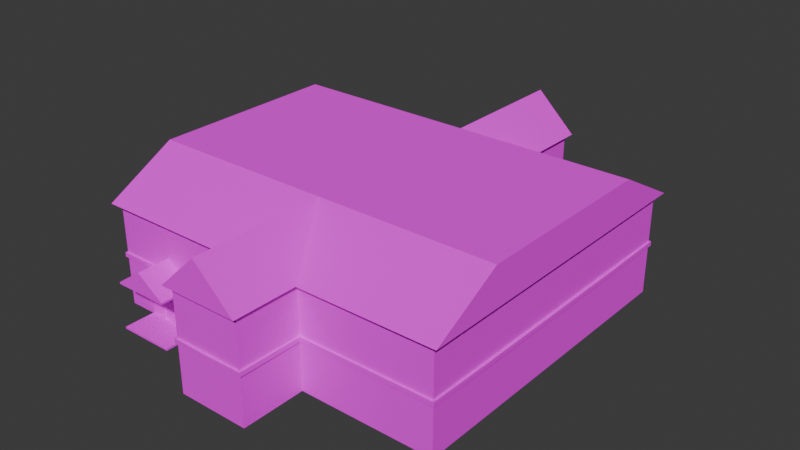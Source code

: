 # Source: inn_ver_2.blend  (saved by Blender 4.3.34; exported with 4.5.12 LTS)
import bpy
from mathutils import Matrix  # noqa: F401  (used for matrix-valued properties, if any)

bpy.ops.wm.read_factory_settings(use_empty=True)
scene = bpy.context.scene
scene.name = 'Scene'

# ---- collections
col_collection = bpy.data.collections.new('Collection'); scene.collection.children.link(col_collection)

# ---- images (referenced by path relative to the original .blend; pixels are not part of the script)
import os
ASSET_DIR = os.environ.get("B2B_ASSET_DIR", "")  # directory of the original .blend (textures are referenced by path, not embedded)
HERE = os.path.dirname(os.path.abspath(__file__))  # packed textures are extracted next to this script under _unpacked/

def load_image(name, relpath, width, height, colorspace="sRGB"):
    """Load a texture the original file referenced (path relative to the .blend, or extracted next to this script)."""
    p = next((c for c in (os.path.join(HERE, relpath), os.path.join(ASSET_DIR, relpath)) if relpath and os.path.exists(c)), "")
    if p:
        img = bpy.data.images.load(p, check_existing=True)
        img.name = name
    else:  # same state as the original file: an image datablock whose file is absent (Cycles renders it pink)
        img = bpy.data.images.new(name, width, height)
        img.source = "FILE"
        img.filepath = "//" + (relpath or name)
    img.colorspace_settings.name = colorspace
    return img
img_inn_ver2_png_001 = load_image('inn_ver2.png.001', 'inn_ver2.png', 1024, 1024, 'sRGB')

# ---- materials (node trees are filled in below, after node groups)
mat_inn = bpy.data.materials.new('inn')
mat_inn.alpha_threshold = 0.0
mat_inn.roughness = 0.5
mat_inn.line_color = (0.0, 0.0, 0.0, 1.0)

# ---- material node trees
mat_inn.use_nodes = True; mat_inn.node_tree.nodes.clear()
_N = mat_inn.node_tree.nodes; _L = mat_inn.node_tree.links
n0 = _N.new('ShaderNodeOutputMaterial'); n0.name = 'Material Output'; n0.location = (300, 300)
n1 = _N.new('ShaderNodeBsdfPrincipled'); n1.name = 'Principled BSDF'; n1.location = (10, 300)
n1.inputs[2].default_value = 1.0
n1.inputs[3].default_value = 1.45
n2 = _N.new('ShaderNodeTexImage'); n2.name = 'Image Texture'; n2.location = (-280, 278)
n2.image = img_inn_ver2_png_001
n2.interpolation = 'Closest'
_L.new(n1.outputs[0], n0.inputs[0])
_L.new(n2.outputs[0], n1.inputs[0])
n0.is_active_output = True

# ---- world
world_world = bpy.data.worlds.new('World'); scene.world = world_world
world_world.use_nodes = True; world_world.node_tree.nodes.clear()
_N = world_world.node_tree.nodes; _L = world_world.node_tree.links
n0 = _N.new('ShaderNodeOutputWorld'); n0.name = 'World Output'; n0.location = (300, 300)
n1 = _N.new('ShaderNodeBackground'); n1.name = 'Background'; n1.location = (10, 300)
n1.inputs[0].default_value = (0.05088, 0.05088, 0.05088, 1.0)
_L.new(n1.outputs[0], n0.inputs[0])
n0.is_active_output = True
world_world.color = (0.05088, 0.05088, 0.05088)
world_world.sun_shadow_jitter_overblur = 0.0

# ---- meshes
me_cube = bpy.data.meshes.new('Cube')
me_cube.from_pydata([(3.485, -2.494, 1.6), (3.485, -2.494, 0.0), (-2.0, -2.494, 1.6), (-2.0, -2.494, 0.0), (3.485, -1.494, 2.2), (-2.0, -1.494, 2.2), (3.485, -2.593, 1.6), (-2.0, -2.593, 1.6), (3.589, -2.494, 1.6), (-2.104, -2.494, 1.6), (3.589, -1.494, 2.2), (-2.104, -1.494, 2.2), (3.589, -2.593, 1.6), (-2.104, -2.593, 1.6), (-2.0, -1.494, 0.0), (3.485, -1.494, 1.6), (-2.0, -1.494, 1.6), (3.485, -1.494, 0.0), (3.589, -1.494, 1.6), (-2.104, -1.494, 1.6), (1.376, -2.494, 1.6), (0.2569, -2.494, 1.6), (0.2569, -2.494, 0.0), (1.376, -2.494, 0.0), (0.8164, -1.494, 2.2), (1.447, -2.593, 1.6), (0.1855, -2.593, 1.6), (1.376, -3.501, 1.6), (0.2569, -3.501, 1.6), (0.2569, -3.501, 0.0), (1.376, -3.501, 0.0), (0.8164, -3.599, 2.2), (1.447, -3.599, 1.6), (0.1855, -3.599, 1.6), (0.8164, -2.494, 0.0), (0.8164, -3.501, 1.6), (0.8164, -3.501, 0.0), (0.8164, -3.599, 1.6), (-2.0, -2.494, 0.7644), (-2.0, -2.494, 0.8356), (3.485, -2.494, 0.8356), (3.485, -2.494, 0.7644), (3.485, -1.494, 0.8356), (3.485, -1.494, 0.7644), (-2.0, -1.494, 0.8356), (-2.0, -1.494, 0.7644), (1.376, -2.494, 0.8356), (1.376, -2.494, 0.7644), (0.2569, -2.494, 0.8356), (0.2569, -2.494, 0.7644), (1.376, -3.501, 0.8356), (1.376, -3.501, 0.7644), (0.2569, -3.501, 0.8356), (0.2569, -3.501, 0.7644), (0.8164, -3.501, 0.8356), (0.8164, -3.501, 0.7644), (-2.026, -2.521, 0.7644), (-2.026, -2.521, 0.8356), (3.511, -2.521, 0.8356), (3.511, -2.521, 0.7644), (3.522, -1.494, 0.8356), (3.522, -1.494, 0.7644), (-2.037, -1.494, 0.8356), (-2.037, -1.494, 0.7644), (1.402, -2.521, 0.8356), (1.402, -2.521, 0.7644), (0.2306, -2.521, 0.8356), (0.2306, -2.521, 0.7644), (1.402, -3.527, 0.8356), (1.402, -3.527, 0.7644), (0.2306, -3.527, 0.8356), (0.2306, -3.527, 0.7644), (0.8164, -3.538, 0.8356), (0.8164, -3.538, 0.7644), (3.485, -2.494, 0.0), (3.485, -1.494, 0.0), (-2.0, -1.494, 0.0), (1.376, -2.494, 0.0), (0.2569, -2.494, 0.0), (1.376, -3.501, 0.0), (0.2569, -3.501, 0.0), (0.8164, -3.501, 0.0), (-2.0, -2.494, 0.0), (-2.0, -0.01239, 0.0), (3.485, 0.002187, 1.6), (3.589, 0.001983, 1.6), (3.589, 0.001449, 2.201), (3.485, 0.001527, 2.201), (-2.0, 0.005612, 2.2), (0.8164, 0.003514, 2.2), (-2.104, 0.00569, 2.2), (3.485, 0.001032, 0.0), (-2.104, 0.005388, 1.6), (-2.0, 0.004574, 1.6), (3.485, 0.001417, 0.7644), (3.485, 0.001802, 0.8356), (-2.0, -0.006738, 0.7644), (-2.0, -0.001082, 0.8356), (3.522, 0.001417, 0.7644), (3.522, 0.001802, 0.8356), (-2.037, -0.006738, 0.7644), (-2.037, -0.001082, 0.8356), (-2.0, -0.01239, 0.0), (3.485, 0.001032, 0.0)], [], [(48, 21, 2, 39), (42, 15, 0, 40), (25, 6, 4, 24), (20, 0, 6, 25), (11, 9, 13), (19, 9, 11), (2, 7, 13, 9), (16, 2, 9, 19), (4, 6, 12, 10), (6, 0, 8, 12), (7, 5, 11, 13), (0, 15, 18, 8), (39, 2, 16, 44), (2, 21, 26, 7), (20, 25, 32, 27), (7, 26, 24, 5), (25, 24, 31, 32), (87, 89, 24, 4), (40, 0, 20, 46), (78, 22, 29, 80), (35, 27, 32, 37), (37, 32, 31), (54, 35, 28, 52), (46, 20, 27, 50), (24, 26, 33, 31), (86, 87, 4, 10), (34, 23, 30, 36), (26, 21, 28, 33), (22, 34, 36, 29), (50, 27, 35, 54), (33, 37, 31), (28, 35, 37, 33), (89, 88, 5, 24), (85, 86, 10, 18), (8, 18, 10, 12), (95, 84, 15, 42), (90, 92, 19, 11), (92, 93, 16, 19), (42, 40, 58, 60), (103, 94, 43, 75), (54, 52, 70, 72), (79, 51, 55, 81), (41, 43, 61, 59), (77, 47, 51, 79), (53, 55, 73, 71), (81, 55, 53, 80), (21, 48, 52, 28), (46, 50, 68, 64), (74, 41, 47, 77), (51, 47, 65, 69), (82, 38, 45, 76), (50, 54, 72, 68), (75, 43, 41, 74), (55, 51, 69, 73), (39, 44, 62, 57), (78, 49, 38, 82), (95, 42, 60, 99), (98, 99, 60, 61), (69, 68, 72, 73), (65, 64, 68, 69), (73, 72, 70, 71), (66, 67, 71, 70), (59, 58, 64, 65), (56, 57, 62, 63), (61, 60, 58, 59), (67, 66, 57, 56), (52, 48, 66, 70), (96, 45, 63, 100), (49, 53, 71, 67), (47, 41, 59, 65), (38, 49, 67, 56), (40, 46, 64, 58), (48, 39, 57, 66), (45, 38, 56, 63), (22, 78, 82, 3), (17, 75, 74, 1), (3, 82, 76, 14), (1, 74, 77, 23), (36, 81, 80, 29), (23, 77, 79, 30), (30, 79, 81, 36), (91, 103, 75, 17), (49, 78, 80, 53), (14, 76, 102, 83), (43, 94, 98, 61), (44, 97, 101, 62), (63, 62, 101, 100), (76, 45, 96, 102), (5, 88, 90, 11), (15, 84, 85, 18), (44, 16, 93, 97)])
_uv = me_cube.uv_layers.new(name='UVMap')
_uv.uv.foreach_set('vector', [0.8947, 0.8352, 0.9573, 0.8352, 0.9573, 0.6624, 0.8947, 0.6624, 0.8949, 0.7486, 0.9575, 0.7486, 0.9573, 0.6624, 0.8947, 0.6624, 0.9232, 0.2957, 0.9232, 0.4626, 0.8207, 0.4626, 0.8207, 0.244, 0.2898, 0.4129, 0.4626, 0.4129, 0.4626, 0.421, 0.2957, 0.421, 0.7326, 0.5706, 0.6834, 0.4886, 0.6834, 0.4806, 0.6876, 0.5706, 0.6834, 0.4886, 0.7326, 0.5706, 0.01326, 0.4129, 0.01326, 0.421, 0.004727, 0.421, 0.004727, 0.4129, 0.01326, 0.331, 0.01326, 0.4129, 0.004727, 0.4129, 0.004727, 0.331, 0.8207, 0.4626, 0.9232, 0.4626, 0.9232, 0.4711, 0.8207, 0.4711, 0.4626, 0.421, 0.4626, 0.4129, 0.4711, 0.4129, 0.4711, 0.421, 0.9232, 0.01327, 0.8207, 0.01327, 0.8207, 0.004732, 0.9232, 0.004734, 0.4626, 0.4129, 0.4626, 0.331, 0.4711, 0.331, 0.4711, 0.4129, 0.9573, 0.8352, 0.8947, 0.8352, 0.8949, 0.7747, 0.9575, 0.7747, 0.01326, 0.4129, 0.1981, 0.4129, 0.1923, 0.421, 0.01326, 0.421, 0.2898, 0.4129, 0.2957, 0.421, 0.2957, 0.5034, 0.2898, 0.4954, 0.9232, 0.01327, 0.9232, 0.1923, 0.8207, 0.244, 0.8207, 0.01327, 0.9112, 0.3845, 0.8399, 0.2946, 0.8399, 0.467, 0.9112, 0.467, 0.6982, 0.4626, 0.698, 0.244, 0.8207, 0.244, 0.8207, 0.4626, 0.8947, 0.6624, 0.9573, 0.6624, 0.9573, 0.8352, 0.8947, 0.8352, 0.4605, 0.8816, 0.4606, 0.8816, 0.4606, 0.9647, 0.4605, 0.9647, 0.244, 0.4954, 0.2898, 0.4954, 0.2957, 0.5034, 0.244, 0.5034, 0.8947, 0.8963, 0.8947, 0.8447, 0.9438, 0.8963, 0.3403, 0.9474, 0.4029, 0.9474, 0.4029, 0.9932, 0.3403, 0.9932, 0.6247, 0.9063, 0.6873, 0.9063, 0.6873, 0.9887, 0.6247, 0.9887, 0.84, 0.2969, 0.9113, 0.3869, 0.9113, 0.4693, 0.84, 0.4693, 0.6982, 0.4711, 0.6982, 0.4626, 0.8207, 0.4626, 0.8207, 0.4711, 0.7726, 0.9403, 0.7726, 0.8945, 0.855, 0.8945, 0.855, 0.9403, 0.1923, 0.421, 0.1981, 0.4129, 0.1981, 0.4954, 0.1923, 0.5034, 0.7726, 0.9862, 0.7726, 0.9403, 0.855, 0.9403, 0.855, 0.9862, 0.3403, 0.9016, 0.4029, 0.9016, 0.4029, 0.9474, 0.3403, 0.9474, 0.8947, 0.948, 0.8947, 0.8963, 0.9438, 0.8963, 0.1981, 0.4954, 0.244, 0.4954, 0.244, 0.5034, 0.1923, 0.5034, 0.698, 0.244, 0.6978, 0.01327, 0.8207, 0.01327, 0.8207, 0.244, 0.6878, 0.6897, 0.7328, 0.6897, 0.7326, 0.5706, 0.6876, 0.5706, 0.6834, 0.4886, 0.6876, 0.5706, 0.7326, 0.5706, 0.7326, 0.5706, 0.8947, 0.8352, 0.9573, 0.8352, 0.9575, 0.7486, 0.8949, 0.7486, 0.7328, 0.6897, 0.6878, 0.6897, 0.6876, 0.5706, 0.7326, 0.5706, 0.004727, 0.2082, 0.01326, 0.2083, 0.01326, 0.331, 0.004727, 0.331, 0.4139, 0.7818, 0.4139, 0.7134, 0.4157, 0.7116, 0.4165, 0.7818, 0.9573, 0.8352, 0.8947, 0.8352, 0.8949, 0.7451, 0.9575, 0.7451, 0.2403, 0.8032, 0.2403, 0.7574, 0.2425, 0.7552, 0.2434, 0.8032, 0.9327, 0.187, 0.9953, 0.187, 0.9953, 0.2328, 0.9327, 0.2328, 0.4142, 0.8804, 0.4142, 0.8123, 0.4167, 0.8123, 0.416, 0.8822, 0.9327, 0.3799, 0.9953, 0.3799, 0.9953, 0.4624, 0.9327, 0.4624, 0.2209, 0.8629, 0.2209, 0.817, 0.224, 0.817, 0.2231, 0.865, 0.9327, 0.2328, 0.9953, 0.2328, 0.9953, 0.2786, 0.9327, 0.2786, 0.6968, 0.9063, 0.7594, 0.9063, 0.7594, 0.9887, 0.6968, 0.9887, 0.9554, 0.8447, 0.9554, 0.9271, 0.9533, 0.9292, 0.9533, 0.8468, 0.9327, 0.004727, 0.9953, 0.004727, 0.9953, 0.1775, 0.9327, 0.1775, 0.4276, 0.8972, 0.4276, 0.8148, 0.4298, 0.817, 0.4298, 0.8994, 0.9573, 0.8352, 0.8947, 0.8352, 0.8949, 0.7747, 0.9575, 0.7747, 0.2403, 0.849, 0.2403, 0.8032, 0.2434, 0.8032, 0.2425, 0.8512, 0.9575, 0.7451, 0.8949, 0.7451, 0.8947, 0.6624, 0.9573, 0.6624, 0.2209, 0.817, 0.2209, 0.7712, 0.2231, 0.769, 0.224, 0.817, 0.8101, 0.8829, 0.8101, 0.801, 0.8132, 0.801, 0.8123, 0.885, 0.3403, 0.7072, 0.4029, 0.7072, 0.4029, 0.8921, 0.3403, 0.8921, 0.4139, 0.884, 0.4139, 0.7818, 0.4165, 0.7818, 0.4165, 0.884, 0.4172, 0.8832, 0.4123, 0.8833, 0.4123, 0.7804, 0.4172, 0.7804, 0.4276, 0.7094, 0.4335, 0.7094, 0.4335, 0.7574, 0.4276, 0.7574, 0.9649, 0.8447, 0.9707, 0.8447, 0.9707, 0.9271, 0.9649, 0.9271, 0.4276, 0.7574, 0.4335, 0.7574, 0.4335, 0.8054, 0.4276, 0.8054, 0.9667, 0.6624, 0.9726, 0.6624, 0.9726, 0.7449, 0.9667, 0.7449, 0.4124, 0.7094, 0.4182, 0.7094, 0.4182, 0.8821, 0.4124, 0.8821, 0.7573, 0.4806, 0.7631, 0.4806, 0.7631, 0.5647, 0.7573, 0.5647, 0.4172, 0.7804, 0.4123, 0.7804, 0.4123, 0.7097, 0.4172, 0.7097, 0.4452, 0.5129, 0.4511, 0.5129, 0.4511, 0.6978, 0.4452, 0.6978, 0.2231, 0.8766, 0.2231, 0.959, 0.2209, 0.9569, 0.2209, 0.8745, 0.7726, 0.6865, 0.7726, 0.5646, 0.7756, 0.5646, 0.7756, 0.6865, 0.2425, 0.8606, 0.2425, 0.9431, 0.2403, 0.9452, 0.2403, 0.8628, 0.4627, 0.6973, 0.4627, 0.87, 0.4605, 0.8722, 0.4605, 0.6994, 0.4261, 0.515, 0.4261, 0.6999, 0.424, 0.6978, 0.424, 0.5129, 0.4627, 0.515, 0.4627, 0.6878, 0.4605, 0.6857, 0.4605, 0.5129, 0.4145, 0.5129, 0.4145, 0.6978, 0.4124, 0.6999, 0.4124, 0.515, 0.7726, 0.5646, 0.7726, 0.4827, 0.7748, 0.4806, 0.7756, 0.5646, 0.4356, 0.5129, 0.4358, 0.5129, 0.4358, 0.6991, 0.4356, 0.6991, 0.8851, 0.8902, 0.8852, 0.8902, 0.8852, 0.9727, 0.8851, 0.9727, 0.8757, 0.9727, 0.8756, 0.9727, 0.8756, 0.8902, 0.8757, 0.8902, 0.4452, 0.7072, 0.4454, 0.7072, 0.4454, 0.8813, 0.4452, 0.8813, 0.9755, 0.6026, 0.9755, 0.6026, 0.9755, 0.6488, 0.9755, 0.6488, 0.47, 0.8816, 0.4701, 0.8816, 0.4701, 0.9647, 0.47, 0.9647, 0.9802, 0.8447, 0.9802, 0.8447, 0.9802, 0.8908, 0.9802, 0.8908, 0.0768, 0.7087, 0.0768, 0.7087, 0.0768, 0.8311, 0.0768, 0.8311, 0.9327, 0.2881, 0.9953, 0.2881, 0.9953, 0.3705, 0.9327, 0.3705, 0.06734, 0.8311, 0.06734, 0.8311, 0.06734, 0.7098, 0.06734, 0.7098, 0.4142, 0.8123, 0.4142, 0.7105, 0.4167, 0.7105, 0.4167, 0.8123, 0.8101, 0.801, 0.8101, 0.6787, 0.8132, 0.6787, 0.8132, 0.801, 0.7573, 0.5647, 0.7631, 0.5647, 0.7631, 0.6869, 0.7573, 0.6865, 0.9575, 0.7747, 0.8949, 0.7747, 0.8947, 0.6624, 0.9573, 0.6624, 0.8207, 0.01327, 0.6978, 0.01327, 0.6978, 0.00473, 0.8207, 0.004732, 0.4626, 0.331, 0.4626, 0.2085, 0.4711, 0.2085, 0.4711, 0.331, 0.9575, 0.7747, 0.8949, 0.7747, 0.8947, 0.6624, 0.9573, 0.6624])
me_cube.materials.append(mat_inn)
me_cube.use_mirror_vertex_groups = False
me_cube.update()
me_cube_001 = bpy.data.meshes.new('Cube.001')
me_cube_001.from_pydata([(0.4386, 0.1135, -0.4099), (0.4386, 0.1135, -0.4399), (-0.4348, 0.1135, -0.4099), (-0.4348, 0.1135, -0.4399), (-0.4348, -0.3979, -0.4399), (-0.4348, -0.3979, -0.4099), (0.4386, -0.3979, -0.4099), (0.4386, -0.3979, -0.4399), (0.1964, 0.1135, 0.2234), (0.1964, 0.1135, -0.4399), (-0.1991, 0.1135, 0.2234), (-0.1991, 0.1135, -0.4399), (-0.1991, 0.08911, -0.4399), (-0.1991, 0.08911, 0.2234), (0.1964, 0.08911, 0.2234), (0.1964, 0.08911, -0.4399), (0.1666, 0.1135, 0.2234), (-0.1693, 0.1135, 0.2234), (-0.1693, 0.1135, -0.4399), (0.1666, 0.1135, -0.4399), (0.1666, 0.08911, 0.2234), (-0.1693, 0.08911, 0.2234), (-0.1693, 0.08911, -0.4399), (0.1666, 0.08911, -0.4399), (-0.1991, 0.1135, 0.1897), (0.1964, 0.1135, 0.1897), (-0.1991, 0.08911, 0.1897), (0.1964, 0.08911, 0.1897), (0.1666, 0.08911, 0.1897), (-0.1693, 0.08911, 0.1897), (0.1666, 0.1135, 0.1897), (-0.1693, 0.1135, 0.1897), (-0.1693, 0.103, -0.4399), (0.1666, 0.103, -0.4399), (0.1666, 0.103, 0.1897), (-0.1693, 0.103, 0.1897), (0.4386, 0.1135, 0.3075), (0.4386, 0.1135, 0.2775), (-0.4348, 0.1135, 0.3075), (-0.4348, 0.1135, 0.2775), (-0.4348, -0.3979, 0.2775), (-0.4348, -0.3979, 0.3075), (0.4386, -0.3979, 0.3075), (0.4386, -0.3979, 0.2775), (0.001928, 0.1135, 0.6094), (0.001928, 0.1135, 0.2775), (0.001928, -0.3979, 0.6094), (0.001928, -0.3979, 0.2775)], [], [(7, 6, 5, 4), (0, 2, 5, 6), (2, 3, 4, 5), (3, 1, 7, 4), (1, 0, 6, 7), (31, 24, 10, 17), (29, 21, 13, 26), (24, 11, 12, 26), (8, 16, 20, 14), (25, 8, 14, 27), (17, 10, 13, 21), (16, 17, 21, 20), (27, 14, 20, 28), (28, 20, 21, 29), (25, 30, 16, 8), (30, 31, 17, 16), (19, 18, 31, 30), (9, 19, 30, 25), (47, 46, 41, 40), (15, 27, 28, 23), (9, 25, 27, 15), (10, 24, 26, 13), (22, 29, 26, 12), (18, 11, 24, 31), (33, 34, 35, 32), (23, 28, 34, 33), (28, 29, 35, 34), (29, 22, 32, 35), (44, 38, 41, 46), (38, 39, 40, 41), (45, 37, 43, 47), (37, 36, 42, 43), (39, 45, 47, 40), (36, 44, 46, 42), (43, 42, 46, 47)])
_uv = me_cube_001.uv_layers.new(name='UVMap')
_uv.uv.foreach_set('vector', [0.4124, 0.8916, 0.4148, 0.8916, 0.4148, 0.9631, 0.4124, 0.9631, 0.04663, 0.9225, 0.04663, 0.994, 0.004727, 0.994, 0.004727, 0.9225, 0.5833, 0.9393, 0.5857, 0.9393, 0.5857, 0.9812, 0.5833, 0.9812, 0.05608, 0.994, 0.05608, 0.9225, 0.09798, 0.9225, 0.09798, 0.994, 0.9674, 0.9784, 0.9649, 0.9784, 0.9649, 0.9365, 0.9674, 0.9365, 0.2856, 0.9886, 0.288, 0.9886, 0.288, 0.9914, 0.2856, 0.9914, 0.1612, 0.9741, 0.1612, 0.9768, 0.1588, 0.9768, 0.1588, 0.9741, 0.4276, 0.9604, 0.4276, 0.9089, 0.4296, 0.9089, 0.4296, 0.9604, 0.9553, 0.9387, 0.9553, 0.9411, 0.9533, 0.9411, 0.9533, 0.9387, 0.2026, 0.9741, 0.2026, 0.9768, 0.2006, 0.9768, 0.2006, 0.9741, 0.9553, 0.9686, 0.9553, 0.9711, 0.9533, 0.9711, 0.9533, 0.9686, 0.9553, 0.9411, 0.9553, 0.9686, 0.9533, 0.9686, 0.9533, 0.9411, 0.1912, 0.9741, 0.1912, 0.9768, 0.1887, 0.9768, 0.1887, 0.9741, 0.1887, 0.9741, 0.1887, 0.9768, 0.1612, 0.9768, 0.1612, 0.9741, 0.2556, 0.9886, 0.2581, 0.9886, 0.2581, 0.9914, 0.2556, 0.9914, 0.2581, 0.9886, 0.2856, 0.9886, 0.2856, 0.9914, 0.2581, 0.9914, 0.2581, 0.9371, 0.2856, 0.9371, 0.2856, 0.9886, 0.2581, 0.9886, 0.2556, 0.9371, 0.2581, 0.9371, 0.2581, 0.9886, 0.2556, 0.9886, 0.9939, 0.7901, 0.9667, 0.7901, 0.9915, 0.7543, 0.9939, 0.7543, 0.1912, 0.9225, 0.1912, 0.9741, 0.1887, 0.9741, 0.1887, 0.9225, 0.2026, 0.9225, 0.2026, 0.9741, 0.2006, 0.9741, 0.2006, 0.9225, 0.4276, 0.9632, 0.4276, 0.9604, 0.4296, 0.9604, 0.4296, 0.9632, 0.1612, 0.9225, 0.1612, 0.9741, 0.1588, 0.9741, 0.1588, 0.9225, 0.2856, 0.9371, 0.288, 0.9371, 0.288, 0.9886, 0.2856, 0.9886, 0.325, 0.9371, 0.325, 0.9886, 0.2975, 0.9886, 0.2975, 0.9371, 0.9766, 0.4806, 0.9766, 0.5322, 0.9755, 0.5322, 0.9755, 0.4806, 0.6071, 0.9669, 0.6071, 0.9393, 0.6082, 0.9393, 0.6082, 0.9669, 0.9755, 0.5932, 0.9755, 0.5416, 0.9766, 0.5416, 0.9766, 0.5932, 0.5225, 0.9393, 0.5225, 0.9828, 0.4806, 0.9828, 0.4806, 0.9393, 0.9768, 0.9365, 0.9793, 0.9365, 0.9793, 0.9784, 0.9768, 0.9784, 0.1074, 0.9583, 0.1074, 0.9225, 0.1493, 0.9225, 0.1493, 0.9583, 0.5952, 0.9393, 0.5976, 0.9393, 0.5976, 0.9812, 0.5952, 0.9812, 0.1074, 0.994, 0.1074, 0.9583, 0.1493, 0.9583, 0.1493, 0.994, 0.5738, 0.9393, 0.5738, 0.9828, 0.5319, 0.9828, 0.5319, 0.9393, 0.9939, 0.8259, 0.9915, 0.8259, 0.9667, 0.7901, 0.9939, 0.7901])
me_cube_001.materials.append(mat_inn)
me_cube_001.use_mirror_vertex_groups = False
me_cube_001.update()
me_cube_002 = bpy.data.meshes.new('Cube.002')
me_cube_002.from_pydata([(0.4386, 0.1135, -0.4099), (0.4386, 0.1135, -0.4399), (-0.4348, 0.1135, -0.4099), (-0.4348, 0.1135, -0.4399), (-0.4348, -0.3979, -0.4399), (-0.4348, -0.3979, -0.4099), (0.4386, -0.3979, -0.4099), (0.4386, -0.3979, -0.4399), (0.1964, 0.1135, 0.2234), (0.1964, 0.1135, -0.4399), (-0.1991, 0.1135, 0.2234), (-0.1991, 0.1135, -0.4399), (-0.1991, 0.08911, -0.4399), (-0.1991, 0.08911, 0.2234), (0.1964, 0.08911, 0.2234), (0.1964, 0.08911, -0.4399), (0.1666, 0.1135, 0.2234), (-0.1693, 0.1135, 0.2234), (-0.1693, 0.1135, -0.4399), (0.1666, 0.1135, -0.4399), (0.1666, 0.08911, 0.2234), (-0.1693, 0.08911, 0.2234), (-0.1693, 0.08911, -0.4399), (0.1666, 0.08911, -0.4399), (-0.1991, 0.1135, 0.1897), (0.1964, 0.1135, 0.1897), (-0.1991, 0.08911, 0.1897), (0.1964, 0.08911, 0.1897), (0.1666, 0.08911, 0.1897), (-0.1693, 0.08911, 0.1897), (0.1666, 0.1135, 0.1897), (-0.1693, 0.1135, 0.1897), (-0.1693, 0.103, -0.4399), (0.1666, 0.103, -0.4399), (0.1666, 0.103, 0.1897), (-0.1693, 0.103, 0.1897), (0.4386, 0.1135, 0.3075), (0.4386, 0.1135, 0.2775), (-0.4348, 0.1135, 0.3075), (-0.4348, 0.1135, 0.2775), (-0.4348, -0.3979, 0.2775), (-0.4348, -0.3979, 0.3075), (0.4386, -0.3979, 0.3075), (0.4386, -0.3979, 0.2775), (0.001928, 0.1135, 0.6094), (0.001928, 0.1135, 0.2775), (0.001928, -0.3979, 0.6094), (0.001928, -0.3979, 0.2775)], [], [(7, 6, 5, 4), (0, 2, 5, 6), (2, 3, 4, 5), (3, 1, 7, 4), (1, 0, 6, 7), (31, 24, 10, 17), (29, 21, 13, 26), (24, 11, 12, 26), (8, 16, 20, 14), (25, 8, 14, 27), (17, 10, 13, 21), (16, 17, 21, 20), (27, 14, 20, 28), (28, 20, 21, 29), (25, 30, 16, 8), (30, 31, 17, 16), (19, 18, 31, 30), (9, 19, 30, 25), (47, 46, 41, 40), (15, 27, 28, 23), (9, 25, 27, 15), (10, 24, 26, 13), (22, 29, 26, 12), (18, 11, 24, 31), (33, 34, 35, 32), (23, 28, 34, 33), (28, 29, 35, 34), (29, 22, 32, 35), (44, 38, 41, 46), (38, 39, 40, 41), (45, 37, 43, 47), (37, 36, 42, 43), (39, 45, 47, 40), (36, 44, 46, 42), (43, 42, 46, 47)])
_uv = me_cube_002.uv_layers.new(name='UVMap')
_uv.uv.foreach_set('vector', [0.4124, 0.8916, 0.4148, 0.8916, 0.4148, 0.9631, 0.4124, 0.9631, 0.04663, 0.9225, 0.04663, 0.994, 0.004727, 0.994, 0.004727, 0.9225, 0.5833, 0.9393, 0.5857, 0.9393, 0.5857, 0.9812, 0.5833, 0.9812, 0.05608, 0.994, 0.05608, 0.9225, 0.09798, 0.9225, 0.09798, 0.994, 0.9674, 0.9784, 0.9649, 0.9784, 0.9649, 0.9365, 0.9674, 0.9365, 0.2856, 0.9886, 0.288, 0.9886, 0.288, 0.9914, 0.2856, 0.9914, 0.1612, 0.9741, 0.1612, 0.9768, 0.1588, 0.9768, 0.1588, 0.9741, 0.4276, 0.9604, 0.4276, 0.9089, 0.4296, 0.9089, 0.4296, 0.9604, 0.9553, 0.9387, 0.9553, 0.9411, 0.9533, 0.9411, 0.9533, 0.9387, 0.2026, 0.9741, 0.2026, 0.9768, 0.2006, 0.9768, 0.2006, 0.9741, 0.9553, 0.9686, 0.9553, 0.9711, 0.9533, 0.9711, 0.9533, 0.9686, 0.9553, 0.9411, 0.9553, 0.9686, 0.9533, 0.9686, 0.9533, 0.9411, 0.1912, 0.9741, 0.1912, 0.9768, 0.1887, 0.9768, 0.1887, 0.9741, 0.1887, 0.9741, 0.1887, 0.9768, 0.1612, 0.9768, 0.1612, 0.9741, 0.2556, 0.9886, 0.2581, 0.9886, 0.2581, 0.9914, 0.2556, 0.9914, 0.2581, 0.9886, 0.2856, 0.9886, 0.2856, 0.9914, 0.2581, 0.9914, 0.2581, 0.9371, 0.2856, 0.9371, 0.2856, 0.9886, 0.2581, 0.9886, 0.2556, 0.9371, 0.2581, 0.9371, 0.2581, 0.9886, 0.2556, 0.9886, 0.9939, 0.7901, 0.9667, 0.7901, 0.9915, 0.7543, 0.9939, 0.7543, 0.1912, 0.9225, 0.1912, 0.9741, 0.1887, 0.9741, 0.1887, 0.9225, 0.2026, 0.9225, 0.2026, 0.9741, 0.2006, 0.9741, 0.2006, 0.9225, 0.4276, 0.9632, 0.4276, 0.9604, 0.4296, 0.9604, 0.4296, 0.9632, 0.1612, 0.9225, 0.1612, 0.9741, 0.1588, 0.9741, 0.1588, 0.9225, 0.2856, 0.9371, 0.288, 0.9371, 0.288, 0.9886, 0.2856, 0.9886, 0.325, 0.9371, 0.325, 0.9886, 0.2975, 0.9886, 0.2975, 0.9371, 0.9766, 0.4806, 0.9766, 0.5322, 0.9755, 0.5322, 0.9755, 0.4806, 0.6071, 0.9669, 0.6071, 0.9393, 0.6082, 0.9393, 0.6082, 0.9669, 0.9755, 0.5932, 0.9755, 0.5416, 0.9766, 0.5416, 0.9766, 0.5932, 0.5225, 0.9393, 0.5225, 0.9828, 0.4806, 0.9828, 0.4806, 0.9393, 0.9768, 0.9365, 0.9793, 0.9365, 0.9793, 0.9784, 0.9768, 0.9784, 0.1074, 0.9583, 0.1074, 0.9225, 0.1493, 0.9225, 0.1493, 0.9583, 0.5952, 0.9393, 0.5976, 0.9393, 0.5976, 0.9812, 0.5952, 0.9812, 0.1074, 0.994, 0.1074, 0.9583, 0.1493, 0.9583, 0.1493, 0.994, 0.5738, 0.9393, 0.5738, 0.9828, 0.5319, 0.9828, 0.5319, 0.9393, 0.9939, 0.8259, 0.9915, 0.8259, 0.9667, 0.7901, 0.9939, 0.7901])
me_cube_002.materials.append(mat_inn)
me_cube_002.use_mirror_vertex_groups = False
me_cube_002.update()

# ---- objects
ob_inn = bpy.data.objects.new('inn', me_cube)
ob_entrance = bpy.data.objects.new('entrance', me_cube_001)
ob_entrance_001 = bpy.data.objects.new('entrance.001', me_cube_002)

# ---- transforms, parenting, visibility, modifiers, constraints
ob_inn.location = (0.0, 0.0, 0.0)
ob_inn.lock_rotations_4d = False
ob_inn.empty_display_type = 'ARROWS'
ob_inn.lineart.crease_threshold = 0.0
_m = ob_inn.modifiers.new('Mirror', 'MIRROR')
_m.use_axis = (False, True, False)
_m.merge_threshold = 0.044
ob_entrance.location = (-1.102, -2.608, 0.4399)
ob_entrance.lock_rotations_4d = False
ob_entrance.empty_display_type = 'ARROWS'
ob_entrance.lineart.crease_threshold = 0.0
ob_entrance_001.location = (0.8373, 3.614, 0.4399)
ob_entrance_001.rotation_euler = (0.0, -0.0, 3.142)
ob_entrance_001.lock_rotations_4d = False
ob_entrance_001.empty_display_type = 'ARROWS'
ob_entrance_001.lineart.crease_threshold = 0.0

# ---- collection membership
col_collection.objects.link(ob_inn)
col_collection.objects.link(ob_entrance)
col_collection.objects.link(ob_entrance_001)

# ---- scene / render settings (as saved in the file)
scene.frame_start = 1; scene.frame_end = 250; scene.frame_set(1)
scene.render.engine = 'BLENDER_EEVEE_NEXT'
bpy.context.view_layer.update()

# ---- added for rendering (the .blend has no active camera and no usable light): camera, sun
cam_auto = bpy.data.cameras.new('AutoCamera')
cam_auto.lens = 50.0
cam_auto.sensor_width = 36.0
cam_auto.clip_end = 1000.0
ob_auto_camera = bpy.data.objects.new('AutoCamera', cam_auto)
scene.collection.objects.link(ob_auto_camera)
ob_auto_camera.location = (9.7694, -10.6258, 8.32183)
ob_auto_camera.rotation_euler = (1.09748, -7.21219e-08, 0.694738)
scene.camera = ob_auto_camera
light_auto_sun = bpy.data.lights.new('AutoSun', 'SUN')
light_auto_sun.energy = 3.0
light_auto_sun.angle = 0.0523599
ob_auto_sun = bpy.data.objects.new('AutoSun', light_auto_sun)
scene.collection.objects.link(ob_auto_sun)
ob_auto_sun.rotation_euler = (0.872665, 0.174533, 0.523599)
bpy.context.view_layer.update()
